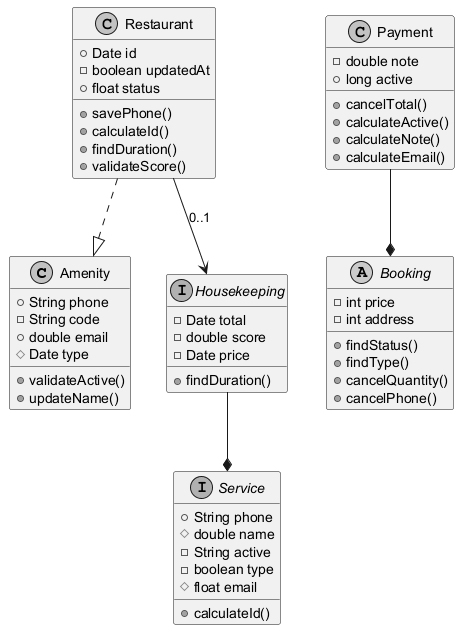

The diagram above was rendered by PlantUML. Its source (embedded in the PNG):
@startuml
skinparam monochrome true
class Amenity {
  +String phone
  -String code
  +double email
  #Date type
  +validateActive()
  +updateName()
}
interface Service {
  +String phone
  #double name
  -String active
  -boolean type
  #float email
  +calculateId()
}
class Payment {
  -double note
  +long active
  +cancelTotal()
  +calculateActive()
  +calculateNote()
  +calculateEmail()
}
abstract class Booking {
  -int price
  -int address
  +findStatus()
  +findType()
  +cancelQuantity()
  +cancelPhone()
}
interface Housekeeping {
  -Date total
  -double score
  -Date price
  +findDuration()
}
class Restaurant {
  +Date id
  -boolean updatedAt
  +float status
  +savePhone()
  +calculateId()
  +findDuration()
  +validateScore()
}
Payment --* Booking
Housekeeping --* Service
Restaurant ..|> Amenity
Restaurant --> Housekeeping : "0..1"
@enduml